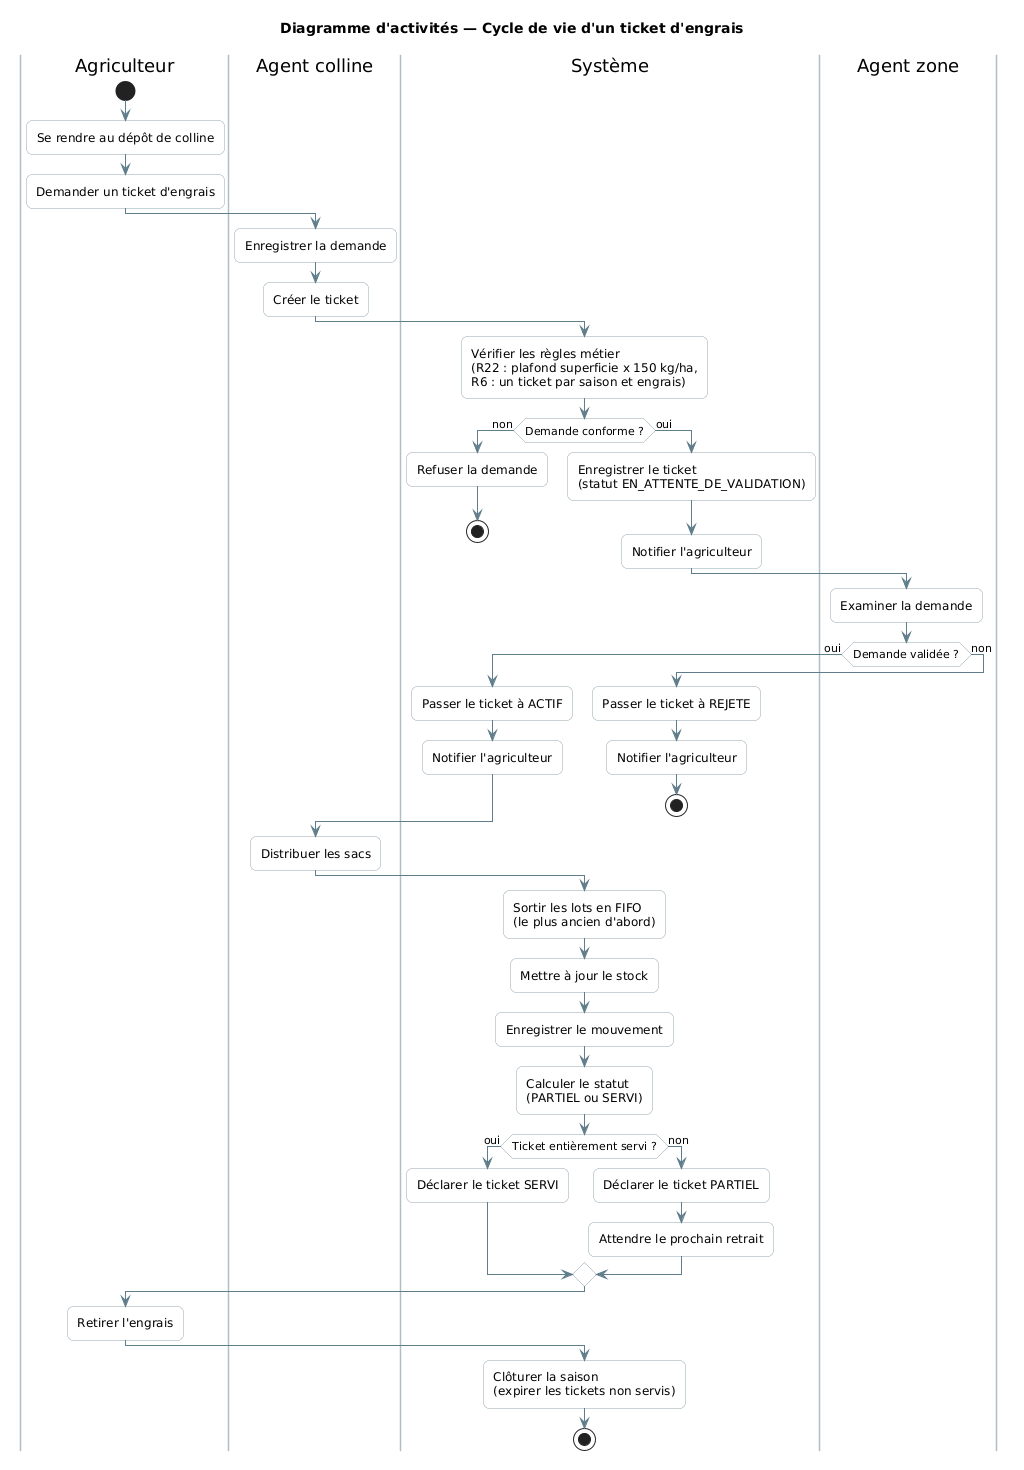

The diagram above was rendered by PlantUML. Its source (embedded in the PNG):
@startuml
title Diagramme d'activités — Cycle de vie d'un ticket d'engrais
skinparam shadowing false
skinparam roundCorner 12
skinparam DefaultFontName "Segoe UI"
skinparam ArrowColor #607D8B
skinparam ActivityBackgroundColor #FFFFFF
skinparam ActivityBorderColor #90A4AE
skinparam SwimlaneBorderColor #B0BEC5
skinparam conditionStyle inside

|Agriculteur|
start
:Se rendre au dépôt de colline;
:Demander un ticket d'engrais;

|Agent colline|
:Enregistrer la demande;
:Créer le ticket;

|Système|
:Vérifier les règles métier
(R22 : plafond superficie x 150 kg/ha,
R6 : un ticket par saison et engrais);

if (Demande conforme ?) then (non)
  :Refuser la demande;
  stop
else (oui)
  :Enregistrer le ticket
  (statut EN_ATTENTE_DE_VALIDATION);
  :Notifier l'agriculteur;
endif

|Agent zone|
:Examiner la demande;

if (Demande validée ?) then (oui)
  |Système|
  :Passer le ticket à ACTIF;
  :Notifier l'agriculteur;
else (non)
  |Système|
  :Passer le ticket à REJETE;
  :Notifier l'agriculteur;
  stop
endif

|Agent colline|
:Distribuer les sacs;

|Système|
:Sortir les lots en FIFO
(le plus ancien d'abord);
:Mettre à jour le stock;
:Enregistrer le mouvement;
:Calculer le statut
(PARTIEL ou SERVI);

if (Ticket entièrement servi ?) then (oui)
  :Déclarer le ticket SERVI;
else (non)
  :Déclarer le ticket PARTIEL;
  :Attendre le prochain retrait;
endif

|Agriculteur|
:Retirer l'engrais;

|Système|
:Clôturer la saison
(expirer les tickets non servis);
stop
@enduml